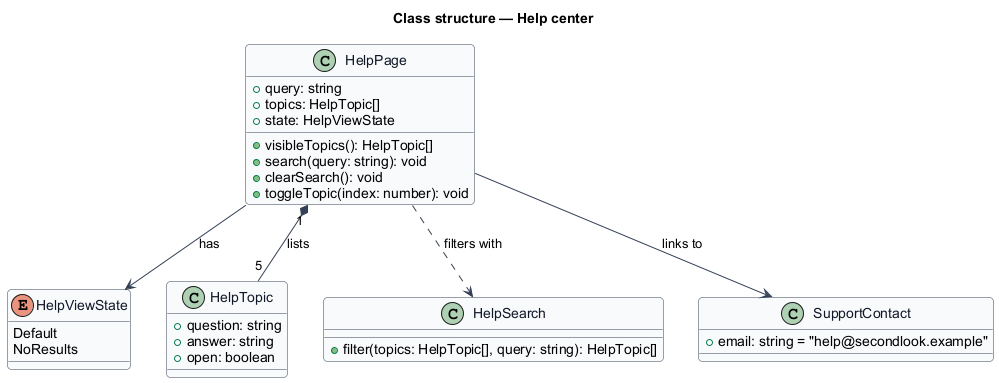

The diagram above was rendered by PlantUML. Its source (embedded in the PNG):
@startuml
' --- shared skin header ---
skinparam backgroundColor #FFFFFF
skinparam shadowing false
skinparam roundcorner 8
skinparam defaultFontName Arial
skinparam ArrowColor #344054
skinparam class {
  BorderColor #344054
  FontColor #101828
  BackgroundColor #F9FAFB
}
' --------------------------
title Class structure — Help center

enum HelpViewState {
  Default
  NoResults
}

class HelpPage {
  +query: string
  +topics: HelpTopic[]
  +state: HelpViewState
  +visibleTopics(): HelpTopic[]
  +search(query: string): void
  +clearSearch(): void
  +toggleTopic(index: number): void
}

class HelpTopic {
  +question: string
  +answer: string
  +open: boolean
}

class HelpSearch {
  +filter(topics: HelpTopic[], query: string): HelpTopic[]
}

class SupportContact {
  +email: string = "help@secondlook.example"
}

HelpPage "1" *-- "5" HelpTopic : lists
HelpPage --> HelpViewState : has
HelpPage ..> HelpSearch : filters with
HelpPage --> SupportContact : links to
@enduml